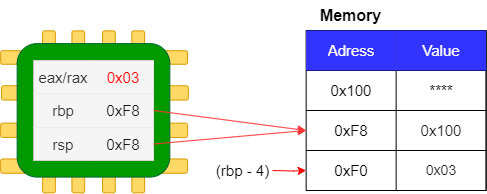

The diagram above was exported from draw.io. Its source (the exported page's mxGraphModel, read from the mxfile embedded in the PNG):
<mxGraphModel dx="2074" dy="1141" grid="1" gridSize="10" guides="1" tooltips="1" connect="1" arrows="1" fold="1" page="1" pageScale="1" pageWidth="1169" pageHeight="827" math="0" shadow="0">
  <root>
    <mxCell id="0" />
    <mxCell id="1" parent="0" />
    <mxCell id="mYdyum-FTz2EWw9dkMhS-1" value="" style="group" vertex="1" connectable="0" parent="1">
      <mxGeometry x="570.0950261580042" y="430.3564633558342" width="102" height="162" as="geometry" />
    </mxCell>
    <mxCell id="mYdyum-FTz2EWw9dkMhS-2" value="" style="html=1;points=[[0,0,0,0,5],[0,1,0,0,-5],[1,0,0,0,5],[1,1,0,0,-5]];perimeter=orthogonalPerimeter;outlineConnect=0;targetShapes=umlLifeline;portConstraint=eastwest;newEdgeStyle={&quot;curved&quot;:0,&quot;rounded&quot;:0};fillColor=#FFD966;strokeColor=#d79b00;rounded=1;glass=0;strokeWidth=1;flipH=0;flipV=1;" vertex="1" parent="mYdyum-FTz2EWw9dkMhS-1">
      <mxGeometry x="29.32499999999999" width="12.750000000000002" height="161.99999999999991" as="geometry" />
    </mxCell>
    <mxCell id="mYdyum-FTz2EWw9dkMhS-3" value="" style="html=1;points=[[0,0,0,0,5],[0,1,0,0,-5],[1,0,0,0,5],[1,1,0,0,-5]];perimeter=orthogonalPerimeter;outlineConnect=0;targetShapes=umlLifeline;portConstraint=eastwest;newEdgeStyle={&quot;curved&quot;:0,&quot;rounded&quot;:0};fillColor=#FFD966;strokeColor=#d79b00;rounded=1;glass=0;strokeWidth=1;flipH=0;flipV=1;" vertex="1" parent="mYdyum-FTz2EWw9dkMhS-1">
      <mxGeometry x="59.92500000000003" width="12.750000000000002" height="161.99999999999991" as="geometry" />
    </mxCell>
    <mxCell id="mYdyum-FTz2EWw9dkMhS-4" value="" style="html=1;points=[[0,0,0,0,5],[0,1,0,0,-5],[1,0,0,0,5],[1,1,0,0,-5]];perimeter=orthogonalPerimeter;outlineConnect=0;targetShapes=umlLifeline;portConstraint=eastwest;newEdgeStyle={&quot;curved&quot;:0,&quot;rounded&quot;:0};fillColor=#FFD966;strokeColor=#d79b00;rounded=1;glass=0;strokeWidth=1;flipH=0;flipV=1;" vertex="1" parent="mYdyum-FTz2EWw9dkMhS-1">
      <mxGeometry x="89.24999999999997" width="12.750000000000002" height="161.99999999999991" as="geometry" />
    </mxCell>
    <mxCell id="mYdyum-FTz2EWw9dkMhS-5" value="" style="html=1;points=[[0,0,0,0,5],[0,1,0,0,-5],[1,0,0,0,5],[1,1,0,0,-5]];perimeter=orthogonalPerimeter;outlineConnect=0;targetShapes=umlLifeline;portConstraint=eastwest;newEdgeStyle={&quot;curved&quot;:0,&quot;rounded&quot;:0};fillColor=#FFD966;strokeColor=#d79b00;rounded=1;glass=0;strokeWidth=1;flipH=0;flipV=1;" vertex="1" parent="mYdyum-FTz2EWw9dkMhS-1">
      <mxGeometry width="12.750000000000002" height="161.99999999999991" as="geometry" />
    </mxCell>
    <mxCell id="mYdyum-FTz2EWw9dkMhS-6" value="" style="group;rotation=90;" vertex="1" connectable="0" parent="1">
      <mxGeometry x="551.013393504943" y="417.6405520732883" width="164.89710884353735" height="186.92389585342337" as="geometry" />
    </mxCell>
    <mxCell id="mYdyum-FTz2EWw9dkMhS-7" value="" style="group" vertex="1" connectable="0" parent="mYdyum-FTz2EWw9dkMhS-6">
      <mxGeometry x="-22.897959183673464" y="32.604663922460205" width="187.7950680272108" height="126.34422710936238" as="geometry" />
    </mxCell>
    <mxCell id="mYdyum-FTz2EWw9dkMhS-8" value="" style="html=1;points=[[0,0,0,0,5],[0,1,0,0,-5],[1,0,0,0,5],[1,1,0,0,-5]];perimeter=orthogonalPerimeter;outlineConnect=0;targetShapes=umlLifeline;portConstraint=eastwest;newEdgeStyle={&quot;curved&quot;:0,&quot;rounded&quot;:0};fillColor=#FFD966;strokeColor=#d79b00;rounded=1;glass=0;strokeWidth=1;flipH=0;flipV=1;rotation=90;" vertex="1" parent="mYdyum-FTz2EWw9dkMhS-7">
      <mxGeometry x="87.13945578231287" y="-51.29705350780254" width="14.31122448979592" height="186.92389585342332" as="geometry" />
    </mxCell>
    <mxCell id="mYdyum-FTz2EWw9dkMhS-9" value="" style="html=1;points=[[0,0,0,0,5],[0,1,0,0,-5],[1,0,0,0,5],[1,1,0,0,-5]];perimeter=orthogonalPerimeter;outlineConnect=0;targetShapes=umlLifeline;portConstraint=eastwest;newEdgeStyle={&quot;curved&quot;:0,&quot;rounded&quot;:0};fillColor=#FFD966;strokeColor=#d79b00;rounded=1;glass=0;strokeWidth=1;flipH=0;flipV=1;rotation=90;" vertex="1" parent="mYdyum-FTz2EWw9dkMhS-7">
      <mxGeometry x="86.34438775510202" y="-13.912274337117893" width="14.31122448979592" height="186.92389585342332" as="geometry" />
    </mxCell>
    <mxCell id="mYdyum-FTz2EWw9dkMhS-10" value="" style="html=1;points=[[0,0,0,0,5],[0,1,0,0,-5],[1,0,0,0,5],[1,1,0,0,-5]];perimeter=orthogonalPerimeter;outlineConnect=0;targetShapes=umlLifeline;portConstraint=eastwest;newEdgeStyle={&quot;curved&quot;:0,&quot;rounded&quot;:0};fillColor=#FFD966;strokeColor=#d79b00;rounded=1;glass=0;strokeWidth=1;flipH=0;flipV=1;rotation=90;" vertex="1" parent="mYdyum-FTz2EWw9dkMhS-7">
      <mxGeometry x="86.34438775510202" y="21.914805701454885" width="14.31122448979592" height="186.92389585342332" as="geometry" />
    </mxCell>
    <mxCell id="mYdyum-FTz2EWw9dkMhS-11" value="" style="html=1;points=[[0,0,0,0,5],[0,1,0,0,-5],[1,0,0,0,5],[1,1,0,0,-5]];perimeter=orthogonalPerimeter;outlineConnect=0;targetShapes=umlLifeline;portConstraint=eastwest;newEdgeStyle={&quot;curved&quot;:0,&quot;rounded&quot;:0};fillColor=#FFD966;strokeColor=#d79b00;rounded=1;glass=0;strokeWidth=1;flipH=0;flipV=1;rotation=90;" vertex="1" parent="mYdyum-FTz2EWw9dkMhS-7">
      <mxGeometry x="86.7451020408163" y="-86.70344108003862" width="13.522517006802719" height="186.9238958534234" as="geometry" />
    </mxCell>
    <mxCell id="mYdyum-FTz2EWw9dkMhS-12" value="" style="rounded=1;whiteSpace=wrap;html=1;fillColor=#009900;strokeColor=#006633;fillStyle=auto;flipH=0;flipV=1;" vertex="1" parent="mYdyum-FTz2EWw9dkMhS-7">
      <mxGeometry x="16.5374149659864" y="-7.172841357368591" width="152.65306122448985" height="133.51706846673093" as="geometry" />
    </mxCell>
    <mxCell id="mYdyum-FTz2EWw9dkMhS-13" value="" style="shape=table;startSize=0;container=1;collapsible=0;childLayout=tableLayout;verticalAlign=middle;labelBackgroundColor=none;labelBorderColor=none;swimlaneFillColor=none;fillColor=#f5f5f5;fontColor=#333333;strokeColor=#666666;" vertex="1" parent="mYdyum-FTz2EWw9dkMhS-7">
      <mxGeometry x="33" y="9.754784004251462" width="120" height="100" as="geometry" />
    </mxCell>
    <mxCell id="mYdyum-FTz2EWw9dkMhS-14" value="" style="shape=tableRow;horizontal=0;startSize=0;swimlaneHead=0;swimlaneBody=0;strokeColor=#666666;top=0;left=0;bottom=0;right=0;collapsible=0;dropTarget=0;fillColor=#f5f5f5;points=[[0,0.5],[1,0.5]];portConstraint=eastwest;labelBackgroundColor=none;labelBorderColor=none;swimlaneFillColor=none;fontColor=#333333;" vertex="1" parent="mYdyum-FTz2EWw9dkMhS-13">
      <mxGeometry width="120" height="33" as="geometry" />
    </mxCell>
    <mxCell id="mYdyum-FTz2EWw9dkMhS-15" value="eax/rax" style="shape=partialRectangle;html=1;whiteSpace=wrap;connectable=0;strokeColor=#666666;overflow=hidden;fillColor=#f5f5f5;top=0;left=0;bottom=0;right=0;pointerEvents=1;fontSize=15;labelBackgroundColor=none;labelBorderColor=none;swimlaneFillColor=none;fontColor=#333333;" vertex="1" parent="mYdyum-FTz2EWw9dkMhS-14">
      <mxGeometry width="60" height="33" as="geometry">
        <mxRectangle width="60" height="33" as="alternateBounds" />
      </mxGeometry>
    </mxCell>
    <mxCell id="mYdyum-FTz2EWw9dkMhS-16" value="&lt;font color=&quot;#ff0000&quot;&gt;0x03&lt;/font&gt;" style="shape=partialRectangle;html=1;whiteSpace=wrap;connectable=0;strokeColor=#666666;overflow=hidden;fillColor=#f5f5f5;top=0;left=0;bottom=0;right=0;pointerEvents=1;fontSize=15;labelBackgroundColor=none;labelBorderColor=none;swimlaneFillColor=none;fontColor=#333333;" vertex="1" parent="mYdyum-FTz2EWw9dkMhS-14">
      <mxGeometry x="60" width="60" height="33" as="geometry">
        <mxRectangle width="60" height="33" as="alternateBounds" />
      </mxGeometry>
    </mxCell>
    <mxCell id="mYdyum-FTz2EWw9dkMhS-17" value="" style="shape=tableRow;horizontal=0;startSize=0;swimlaneHead=0;swimlaneBody=0;strokeColor=#666666;top=0;left=0;bottom=0;right=0;collapsible=0;dropTarget=0;fillColor=#f5f5f5;points=[[0,0.5],[1,0.5]];portConstraint=eastwest;labelBackgroundColor=none;labelBorderColor=none;swimlaneFillColor=none;fontColor=#333333;" vertex="1" parent="mYdyum-FTz2EWw9dkMhS-13">
      <mxGeometry y="33" width="120" height="34" as="geometry" />
    </mxCell>
    <mxCell id="mYdyum-FTz2EWw9dkMhS-18" value="rbp" style="shape=partialRectangle;html=1;whiteSpace=wrap;connectable=0;strokeColor=#666666;overflow=hidden;fillColor=#f5f5f5;top=0;left=0;bottom=0;right=0;pointerEvents=1;fontSize=15;labelBackgroundColor=none;labelBorderColor=none;swimlaneFillColor=none;fontColor=#333333;" vertex="1" parent="mYdyum-FTz2EWw9dkMhS-17">
      <mxGeometry width="60" height="34" as="geometry">
        <mxRectangle width="60" height="34" as="alternateBounds" />
      </mxGeometry>
    </mxCell>
    <mxCell id="mYdyum-FTz2EWw9dkMhS-19" value="&lt;font color=&quot;#1a1a1a&quot;&gt;0xF8&lt;/font&gt;" style="shape=partialRectangle;html=1;whiteSpace=wrap;connectable=0;strokeColor=#666666;overflow=hidden;fillColor=#f5f5f5;top=0;left=0;bottom=0;right=0;pointerEvents=1;fontSize=15;labelBackgroundColor=none;labelBorderColor=none;swimlaneFillColor=none;fontColor=#333333;" vertex="1" parent="mYdyum-FTz2EWw9dkMhS-17">
      <mxGeometry x="60" width="60" height="34" as="geometry">
        <mxRectangle width="60" height="34" as="alternateBounds" />
      </mxGeometry>
    </mxCell>
    <mxCell id="mYdyum-FTz2EWw9dkMhS-20" value="" style="shape=tableRow;horizontal=0;startSize=0;swimlaneHead=0;swimlaneBody=0;strokeColor=#666666;top=0;left=0;bottom=0;right=0;collapsible=0;dropTarget=0;fillColor=#f5f5f5;points=[[0,0.5],[1,0.5]];portConstraint=eastwest;labelBackgroundColor=none;labelBorderColor=none;swimlaneFillColor=none;fontColor=#333333;" vertex="1" parent="mYdyum-FTz2EWw9dkMhS-13">
      <mxGeometry y="67" width="120" height="33" as="geometry" />
    </mxCell>
    <mxCell id="mYdyum-FTz2EWw9dkMhS-21" value="rsp" style="shape=partialRectangle;html=1;whiteSpace=wrap;connectable=0;strokeColor=#666666;overflow=hidden;fillColor=#f5f5f5;top=0;left=0;bottom=0;right=0;pointerEvents=1;fontSize=15;labelBackgroundColor=none;labelBorderColor=none;swimlaneFillColor=none;fontColor=#333333;" vertex="1" parent="mYdyum-FTz2EWw9dkMhS-20">
      <mxGeometry width="60" height="33" as="geometry">
        <mxRectangle width="60" height="33" as="alternateBounds" />
      </mxGeometry>
    </mxCell>
    <mxCell id="mYdyum-FTz2EWw9dkMhS-22" value="&lt;font color=&quot;#1a1a1a&quot;&gt;0xF8&lt;/font&gt;" style="shape=partialRectangle;html=1;whiteSpace=wrap;connectable=0;strokeColor=#666666;overflow=hidden;fillColor=#f5f5f5;top=0;left=0;bottom=0;right=0;pointerEvents=1;fontSize=15;labelBackgroundColor=none;labelBorderColor=none;swimlaneFillColor=none;fontColor=#333333;" vertex="1" parent="mYdyum-FTz2EWw9dkMhS-20">
      <mxGeometry x="60" width="60" height="33" as="geometry">
        <mxRectangle width="60" height="33" as="alternateBounds" />
      </mxGeometry>
    </mxCell>
    <mxCell id="mYdyum-FTz2EWw9dkMhS-23" value="" style="shape=table;startSize=0;container=1;collapsible=0;childLayout=tableLayout;" vertex="1" parent="1">
      <mxGeometry x="833.6494479267117" y="430" width="180" height="160" as="geometry" />
    </mxCell>
    <mxCell id="mYdyum-FTz2EWw9dkMhS-24" value="" style="shape=tableRow;horizontal=0;startSize=0;swimlaneHead=0;swimlaneBody=0;strokeColor=inherit;top=0;left=0;bottom=0;right=0;collapsible=0;dropTarget=0;fillColor=none;points=[[0,0.5],[1,0.5]];portConstraint=eastwest;labelBackgroundColor=#006633;" vertex="1" parent="mYdyum-FTz2EWw9dkMhS-23">
      <mxGeometry width="180" height="40" as="geometry" />
    </mxCell>
    <mxCell id="mYdyum-FTz2EWw9dkMhS-25" value="&lt;font style=&quot;font-size: 15px;&quot;&gt;Adress&lt;/font&gt;" style="shape=partialRectangle;html=1;whiteSpace=wrap;connectable=0;strokeColor=#001DBC;overflow=hidden;fillColor=#3333FF;top=0;left=0;bottom=0;right=0;pointerEvents=1;labelBackgroundColor=none;fontColor=#ffffff;" vertex="1" parent="mYdyum-FTz2EWw9dkMhS-24">
      <mxGeometry width="90" height="40" as="geometry">
        <mxRectangle width="90" height="40" as="alternateBounds" />
      </mxGeometry>
    </mxCell>
    <mxCell id="mYdyum-FTz2EWw9dkMhS-26" value="&lt;font style=&quot;font-size: 15px;&quot;&gt;Value&lt;/font&gt;" style="shape=partialRectangle;html=1;whiteSpace=wrap;connectable=0;strokeColor=#001DBC;overflow=hidden;fillColor=#3333FF;top=0;left=0;bottom=0;right=0;pointerEvents=1;labelBackgroundColor=none;fontColor=#ffffff;" vertex="1" parent="mYdyum-FTz2EWw9dkMhS-24">
      <mxGeometry x="90" width="90" height="40" as="geometry">
        <mxRectangle width="90" height="40" as="alternateBounds" />
      </mxGeometry>
    </mxCell>
    <mxCell id="mYdyum-FTz2EWw9dkMhS-27" value="" style="shape=tableRow;horizontal=0;startSize=0;swimlaneHead=0;swimlaneBody=0;strokeColor=inherit;top=0;left=0;bottom=0;right=0;collapsible=0;dropTarget=0;fillColor=none;points=[[0,0.5],[1,0.5]];portConstraint=eastwest;" vertex="1" parent="mYdyum-FTz2EWw9dkMhS-23">
      <mxGeometry y="40" width="180" height="40" as="geometry" />
    </mxCell>
    <mxCell id="mYdyum-FTz2EWw9dkMhS-28" value="0x100" style="shape=partialRectangle;html=1;whiteSpace=wrap;connectable=0;strokeColor=inherit;overflow=hidden;fillColor=none;top=0;left=0;bottom=0;right=0;pointerEvents=1;fontSize=15;" vertex="1" parent="mYdyum-FTz2EWw9dkMhS-27">
      <mxGeometry width="90" height="40" as="geometry">
        <mxRectangle width="90" height="40" as="alternateBounds" />
      </mxGeometry>
    </mxCell>
    <mxCell id="mYdyum-FTz2EWw9dkMhS-29" value="&lt;font style=&quot;font-size: 15px;&quot;&gt;****&lt;/font&gt;" style="shape=partialRectangle;html=1;whiteSpace=wrap;connectable=0;strokeColor=inherit;overflow=hidden;fillColor=none;top=0;left=0;bottom=0;right=0;pointerEvents=1;" vertex="1" parent="mYdyum-FTz2EWw9dkMhS-27">
      <mxGeometry x="90" width="90" height="40" as="geometry">
        <mxRectangle width="90" height="40" as="alternateBounds" />
      </mxGeometry>
    </mxCell>
    <mxCell id="mYdyum-FTz2EWw9dkMhS-30" value="" style="shape=tableRow;horizontal=0;startSize=0;swimlaneHead=0;swimlaneBody=0;strokeColor=inherit;top=0;left=0;bottom=0;right=0;collapsible=0;dropTarget=0;fillColor=none;points=[[0,0.5],[1,0.5]];portConstraint=eastwest;" vertex="1" parent="mYdyum-FTz2EWw9dkMhS-23">
      <mxGeometry y="80" width="180" height="40" as="geometry" />
    </mxCell>
    <mxCell id="mYdyum-FTz2EWw9dkMhS-31" value="0xF8" style="shape=partialRectangle;html=1;whiteSpace=wrap;connectable=0;strokeColor=inherit;overflow=hidden;fillColor=none;top=0;left=0;bottom=0;right=0;pointerEvents=1;fontSize=15;" vertex="1" parent="mYdyum-FTz2EWw9dkMhS-30">
      <mxGeometry width="90" height="40" as="geometry">
        <mxRectangle width="90" height="40" as="alternateBounds" />
      </mxGeometry>
    </mxCell>
    <mxCell id="mYdyum-FTz2EWw9dkMhS-32" value="&lt;font color=&quot;#1a1a1a&quot; style=&quot;font-size: 15px;&quot;&gt;0x100&lt;/font&gt;" style="shape=partialRectangle;html=1;whiteSpace=wrap;connectable=0;strokeColor=inherit;overflow=hidden;fillColor=none;top=0;left=0;bottom=0;right=0;pointerEvents=1;" vertex="1" parent="mYdyum-FTz2EWw9dkMhS-30">
      <mxGeometry x="90" width="90" height="40" as="geometry">
        <mxRectangle width="90" height="40" as="alternateBounds" />
      </mxGeometry>
    </mxCell>
    <mxCell id="mYdyum-FTz2EWw9dkMhS-33" value="" style="shape=tableRow;horizontal=0;startSize=0;swimlaneHead=0;swimlaneBody=0;strokeColor=inherit;top=0;left=0;bottom=0;right=0;collapsible=0;dropTarget=0;fillColor=none;points=[[0,0.5],[1,0.5]];portConstraint=eastwest;" vertex="1" parent="mYdyum-FTz2EWw9dkMhS-23">
      <mxGeometry y="120" width="180" height="40" as="geometry" />
    </mxCell>
    <mxCell id="mYdyum-FTz2EWw9dkMhS-34" value="0xF0" style="shape=partialRectangle;html=1;whiteSpace=wrap;connectable=0;strokeColor=inherit;overflow=hidden;fillColor=none;top=0;left=0;bottom=0;right=0;pointerEvents=1;fontSize=15;" vertex="1" parent="mYdyum-FTz2EWw9dkMhS-33">
      <mxGeometry width="90" height="40" as="geometry">
        <mxRectangle width="90" height="40" as="alternateBounds" />
      </mxGeometry>
    </mxCell>
    <mxCell id="mYdyum-FTz2EWw9dkMhS-35" value="&lt;span style=&quot;font-size: 14px;&quot;&gt;&lt;font color=&quot;#1a1a1a&quot;&gt;0x03&lt;/font&gt;&lt;/span&gt;" style="shape=partialRectangle;html=1;whiteSpace=wrap;connectable=0;strokeColor=inherit;overflow=hidden;fillColor=none;top=0;left=0;bottom=0;right=0;pointerEvents=1;" vertex="1" parent="mYdyum-FTz2EWw9dkMhS-33">
      <mxGeometry x="90" width="90" height="40" as="geometry">
        <mxRectangle width="90" height="40" as="alternateBounds" />
      </mxGeometry>
    </mxCell>
    <mxCell id="mYdyum-FTz2EWw9dkMhS-36" value="&lt;font style=&quot;font-size: 15px;&quot;&gt;(rbp - 8)&lt;/font&gt;" style="text;html=1;align=center;verticalAlign=middle;resizable=0;points=[];autosize=1;strokeColor=none;fillColor=none;" vertex="1" parent="mYdyum-FTz2EWw9dkMhS-33">
      <mxGeometry x="180" width="NaN" height="40" as="geometry">
        <mxRectangle width="NaN" height="40" as="alternateBounds" />
      </mxGeometry>
    </mxCell>
    <mxCell id="mYdyum-FTz2EWw9dkMhS-37" style="rounded=0;orthogonalLoop=1;jettySize=auto;html=1;exitX=1;exitY=0.5;exitDx=0;exitDy=0;entryX=0;entryY=0.5;entryDx=0;entryDy=0;strokeColor=#FF3333;" edge="1" parent="1" source="mYdyum-FTz2EWw9dkMhS-17" target="mYdyum-FTz2EWw9dkMhS-30">
      <mxGeometry relative="1" as="geometry" />
    </mxCell>
    <mxCell id="mYdyum-FTz2EWw9dkMhS-38" style="rounded=0;orthogonalLoop=1;jettySize=auto;html=1;exitX=1;exitY=0.5;exitDx=0;exitDy=0;entryX=0;entryY=0.5;entryDx=0;entryDy=0;strokeColor=#FF3333;" edge="1" parent="1" source="mYdyum-FTz2EWw9dkMhS-20" target="mYdyum-FTz2EWw9dkMhS-30">
      <mxGeometry relative="1" as="geometry" />
    </mxCell>
    <mxCell id="mYdyum-FTz2EWw9dkMhS-39" value="&lt;font style=&quot;font-size: 16px;&quot;&gt;&lt;b&gt;Memory&lt;/b&gt;&lt;/font&gt;" style="text;html=1;align=center;verticalAlign=middle;resizable=0;points=[];autosize=1;strokeColor=none;fillColor=none;" vertex="1" parent="1">
      <mxGeometry x="837.6494479267117" y="400" width="80" height="30" as="geometry" />
    </mxCell>
    <mxCell id="mYdyum-FTz2EWw9dkMhS-40" style="edgeStyle=orthogonalEdgeStyle;rounded=0;orthogonalLoop=1;jettySize=auto;html=1;fillColor=#e51400;strokeColor=#FF0000;" edge="1" parent="1" target="mYdyum-FTz2EWw9dkMhS-33">
      <mxGeometry relative="1" as="geometry">
        <mxPoint x="800" y="570" as="sourcePoint" />
      </mxGeometry>
    </mxCell>
    <mxCell id="mYdyum-FTz2EWw9dkMhS-41" value="&lt;font style=&quot;font-size: 15px;&quot;&gt;(rbp - 4)&lt;/font&gt;" style="text;html=1;align=center;verticalAlign=middle;resizable=0;points=[];autosize=1;strokeColor=none;fillColor=none;" vertex="1" parent="1">
      <mxGeometry x="730" y="555" width="80" height="30" as="geometry" />
    </mxCell>
  </root>
</mxGraphModel>